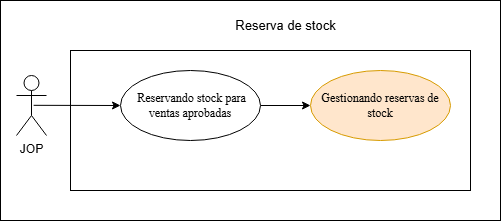

The diagram above was exported from draw.io. Its source (the exported page's mxGraphModel, read from the mxfile embedded in the PNG):
<mxGraphModel dx="1841" dy="597" grid="1" gridSize="10" guides="1" tooltips="1" connect="1" arrows="1" fold="1" page="1" pageScale="1" pageWidth="827" pageHeight="1169" math="0" shadow="0">
  <root>
    <mxCell id="0" />
    <mxCell id="1" parent="0" />
    <mxCell id="1ZLrge2x6KALXT54JJIL-3" parent="1" style="whiteSpace=wrap;html=1;" value="" vertex="1">
      <mxGeometry height="220" width="500" x="-663" y="290" as="geometry" />
    </mxCell>
    <mxCell id="1ZLrge2x6KALXT54JJIL-4" parent="1" style="rounded=0;whiteSpace=wrap;html=1;" value="" vertex="1">
      <mxGeometry height="140" width="400" x="-593" y="340" as="geometry" />
    </mxCell>
    <mxCell id="1ZLrge2x6KALXT54JJIL-11" edge="1" parent="1" source="1ZLrge2x6KALXT54JJIL-12" style="rounded=0;orthogonalLoop=1;jettySize=auto;html=1;exitX=1;exitY=0.5;exitDx=0;exitDy=0;entryX=0;entryY=0.5;entryDx=0;entryDy=0;" target="1ZLrge2x6KALXT54JJIL-16">
      <mxGeometry relative="1" as="geometry" />
    </mxCell>
    <mxCell id="1ZLrge2x6KALXT54JJIL-12" parent="1" style="ellipse;whiteSpace=wrap;html=1;" value="&lt;span style=&quot;font-family: &amp;quot;Times New Roman&amp;quot;, serif; white-space: pre-wrap;&quot;&gt; Reservando stock para ventas aprobadas&lt;/span&gt;" vertex="1">
      <mxGeometry height="70" width="140" x="-543" y="360" as="geometry" />
    </mxCell>
    <mxCell id="1ZLrge2x6KALXT54JJIL-16" parent="1" style="ellipse;whiteSpace=wrap;html=1;fillColor=#ffe6cc;strokeColor=#d79b00;" value="&lt;span style=&quot;font-family: &amp;quot;Times New Roman&amp;quot;, serif; white-space: pre-wrap;&quot;&gt;Gestionando reservas de stock&lt;/span&gt;" vertex="1">
      <mxGeometry height="70" width="140" x="-353" y="360" as="geometry" />
    </mxCell>
    <mxCell id="1ZLrge2x6KALXT54JJIL-29" edge="1" parent="1" source="1ZLrge2x6KALXT54JJIL-30" style="rounded=0;orthogonalLoop=1;jettySize=auto;html=1;exitX=0.571;exitY=0.497;exitDx=0;exitDy=0;exitPerimeter=0;entryX=0;entryY=0.5;entryDx=0;entryDy=0;" target="1ZLrge2x6KALXT54JJIL-12">
      <mxGeometry relative="1" as="geometry">
        <mxPoint x="-563" y="395" as="targetPoint" />
      </mxGeometry>
    </mxCell>
    <mxCell id="1ZLrge2x6KALXT54JJIL-30" parent="1" style="shape=umlActor;verticalLabelPosition=bottom;verticalAlign=top;html=1;" value="JOP" vertex="1">
      <mxGeometry height="60" width="30" x="-647" y="365" as="geometry" />
    </mxCell>
    <mxCell id="1ZLrge2x6KALXT54JJIL-31" parent="1" style="text;html=1;whiteSpace=wrap;align=center;verticalAlign=middle;rounded=0;" value="&lt;font style=&quot;font-size: 13px;&quot;&gt;Reserva de stock&lt;/font&gt;" vertex="1">
      <mxGeometry height="30" width="164.75" x="-460.3699999999999" y="300" as="geometry" />
    </mxCell>
  </root>
</mxGraphModel>